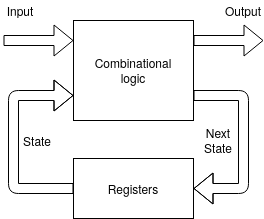

The diagram above was exported from draw.io. Its source (the exported page's mxGraphModel, read from the mxfile embedded in the PNG):
<mxGraphModel dx="1355" dy="741" grid="1" gridSize="10" guides="1" tooltips="1" connect="1" arrows="1" fold="1" page="1" pageScale="1" pageWidth="1169" pageHeight="1654" math="0" shadow="0">
  <root>
    <mxCell id="0" />
    <mxCell id="1" parent="0" />
    <mxCell id="-CKK-2MvCIChzrAPJy7f-1" value="&lt;div&gt;Combinational&lt;/div&gt;&lt;div&gt;logic&lt;br&gt;&lt;/div&gt;" style="rounded=0;whiteSpace=wrap;html=1;" vertex="1" parent="1">
      <mxGeometry x="270" y="80" width="120" height="100" as="geometry" />
    </mxCell>
    <mxCell id="-CKK-2MvCIChzrAPJy7f-2" value="" style="shape=flexArrow;endArrow=classic;html=1;" edge="1" parent="1">
      <mxGeometry width="50" height="50" relative="1" as="geometry">
        <mxPoint x="390" y="100" as="sourcePoint" />
        <mxPoint x="460" y="100" as="targetPoint" />
      </mxGeometry>
    </mxCell>
    <mxCell id="-CKK-2MvCIChzrAPJy7f-3" value="" style="shape=flexArrow;endArrow=classic;html=1;" edge="1" parent="1">
      <mxGeometry width="50" height="50" relative="1" as="geometry">
        <mxPoint x="200" y="100" as="sourcePoint" />
        <mxPoint x="270" y="100" as="targetPoint" />
      </mxGeometry>
    </mxCell>
    <mxCell id="-CKK-2MvCIChzrAPJy7f-4" value="Output" style="text;html=1;strokeColor=none;fillColor=none;align=center;verticalAlign=middle;whiteSpace=wrap;rounded=0;" vertex="1" parent="1">
      <mxGeometry x="420" y="60" width="40" height="20" as="geometry" />
    </mxCell>
    <mxCell id="-CKK-2MvCIChzrAPJy7f-5" value="Input" style="text;html=1;strokeColor=none;fillColor=none;align=center;verticalAlign=middle;whiteSpace=wrap;rounded=0;" vertex="1" parent="1">
      <mxGeometry x="197" y="60" width="40" height="20" as="geometry" />
    </mxCell>
    <mxCell id="-CKK-2MvCIChzrAPJy7f-6" value="Registers" style="rounded=0;whiteSpace=wrap;html=1;" vertex="1" parent="1">
      <mxGeometry x="270" y="218" width="120" height="60" as="geometry" />
    </mxCell>
    <mxCell id="-CKK-2MvCIChzrAPJy7f-7" value="" style="shape=flexArrow;endArrow=classic;html=1;exitX=1;exitY=0.75;exitDx=0;exitDy=0;entryX=1;entryY=0.5;entryDx=0;entryDy=0;" edge="1" parent="1" source="-CKK-2MvCIChzrAPJy7f-1" target="-CKK-2MvCIChzrAPJy7f-6">
      <mxGeometry width="50" height="50" relative="1" as="geometry">
        <mxPoint x="440" y="230" as="sourcePoint" />
        <mxPoint x="610" y="360" as="targetPoint" />
        <Array as="points">
          <mxPoint x="440" y="155" />
          <mxPoint x="440" y="248" />
        </Array>
      </mxGeometry>
    </mxCell>
    <mxCell id="-CKK-2MvCIChzrAPJy7f-8" value="" style="shape=flexArrow;endArrow=classic;html=1;entryX=0;entryY=0.75;entryDx=0;entryDy=0;exitX=0;exitY=0.5;exitDx=0;exitDy=0;" edge="1" parent="1" source="-CKK-2MvCIChzrAPJy7f-6" target="-CKK-2MvCIChzrAPJy7f-1">
      <mxGeometry width="50" height="50" relative="1" as="geometry">
        <mxPoint x="560" y="410" as="sourcePoint" />
        <mxPoint x="610" y="360" as="targetPoint" />
        <Array as="points">
          <mxPoint x="210" y="248" />
          <mxPoint x="210" y="155" />
        </Array>
      </mxGeometry>
    </mxCell>
    <mxCell id="-CKK-2MvCIChzrAPJy7f-9" value="State" style="text;html=1;strokeColor=none;fillColor=none;align=center;verticalAlign=middle;whiteSpace=wrap;rounded=0;" vertex="1" parent="1">
      <mxGeometry x="214" y="190" width="40" height="20" as="geometry" />
    </mxCell>
    <mxCell id="-CKK-2MvCIChzrAPJy7f-10" value="Next State" style="text;html=1;strokeColor=none;fillColor=none;align=center;verticalAlign=middle;whiteSpace=wrap;rounded=0;" vertex="1" parent="1">
      <mxGeometry x="395" y="190" width="40" height="20" as="geometry" />
    </mxCell>
  </root>
</mxGraphModel>